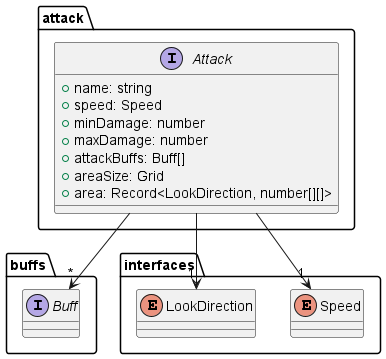

The diagram above was rendered by PlantUML. Its source (embedded in the PNG):
@startuml
package "buffs" {
    interface Buff
}
package "attack" {
    interface Attack {
        +name: string
        +speed: Speed
        +minDamage: number
        +maxDamage: number
        +attackBuffs: Buff[]
        +areaSize: Grid
        +area: Record<LookDirection, number[][]>
    }
}

package "interfaces" {
    enum Speed
    enum LookDirection
}

Attack --> "1" Speed
Attack --> "1" LookDirection
Attack --> "*" Buff
@enduml